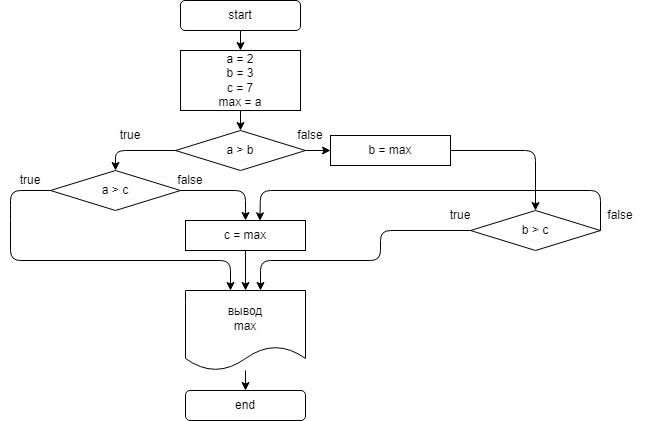

The diagram above was exported from draw.io. Its source (the exported page's mxGraphModel, read from the mxfile embedded in the PNG):
<mxGraphModel dx="700" dy="467" grid="1" gridSize="10" guides="1" tooltips="1" connect="1" arrows="1" fold="1" page="1" pageScale="1" pageWidth="827" pageHeight="1169" math="0" shadow="0">
  <root>
    <mxCell id="0" />
    <mxCell id="1" parent="0" />
    <mxCell id="5" value="" style="edgeStyle=none;html=1;" parent="1" source="2" target="4" edge="1">
      <mxGeometry relative="1" as="geometry" />
    </mxCell>
    <mxCell id="2" value="start" style="rounded=1;whiteSpace=wrap;html=1;" parent="1" vertex="1">
      <mxGeometry x="240" y="90" width="120" height="30" as="geometry" />
    </mxCell>
    <mxCell id="7" value="" style="edgeStyle=none;html=1;" parent="1" source="4" target="6" edge="1">
      <mxGeometry relative="1" as="geometry" />
    </mxCell>
    <mxCell id="4" value="&lt;div&gt;a = 2&lt;/div&gt;&lt;div&gt;b = 3&lt;/div&gt;&lt;div&gt;c = 7&lt;/div&gt;&lt;div&gt;max = a&lt;/div&gt;" style="rounded=0;whiteSpace=wrap;html=1;" parent="1" vertex="1">
      <mxGeometry x="240" y="140" width="120" height="60" as="geometry" />
    </mxCell>
    <mxCell id="11" style="edgeStyle=none;html=1;exitX=0;exitY=0.5;exitDx=0;exitDy=0;entryX=0.5;entryY=0;entryDx=0;entryDy=0;" parent="1" source="6" target="10" edge="1">
      <mxGeometry relative="1" as="geometry">
        <Array as="points">
          <mxPoint x="175" y="240" />
        </Array>
      </mxGeometry>
    </mxCell>
    <mxCell id="13" value="" style="edgeStyle=none;html=1;" parent="1" source="6" target="12" edge="1">
      <mxGeometry relative="1" as="geometry" />
    </mxCell>
    <mxCell id="6" value="a &amp;gt; b" style="rhombus;whiteSpace=wrap;html=1;" parent="1" vertex="1">
      <mxGeometry x="235" y="220" width="130" height="40" as="geometry" />
    </mxCell>
    <mxCell id="21" style="edgeStyle=none;html=1;" parent="1" source="10" edge="1">
      <mxGeometry relative="1" as="geometry">
        <mxPoint x="290" y="380" as="targetPoint" />
        <Array as="points">
          <mxPoint x="70" y="280" />
          <mxPoint x="70" y="300" />
          <mxPoint x="70" y="350" />
          <mxPoint x="290" y="350" />
        </Array>
      </mxGeometry>
    </mxCell>
    <mxCell id="23" style="edgeStyle=none;html=1;entryX=0.5;entryY=0;entryDx=0;entryDy=0;" parent="1" source="10" target="22" edge="1">
      <mxGeometry relative="1" as="geometry">
        <Array as="points">
          <mxPoint x="305" y="280" />
        </Array>
      </mxGeometry>
    </mxCell>
    <mxCell id="10" value="a &amp;gt; c" style="rhombus;whiteSpace=wrap;html=1;" parent="1" vertex="1">
      <mxGeometry x="110" y="260" width="130" height="40" as="geometry" />
    </mxCell>
    <mxCell id="26" style="edgeStyle=none;html=1;entryX=0.5;entryY=0;entryDx=0;entryDy=0;" parent="1" source="12" target="15" edge="1">
      <mxGeometry relative="1" as="geometry">
        <Array as="points">
          <mxPoint x="595" y="240" />
        </Array>
      </mxGeometry>
    </mxCell>
    <mxCell id="12" value="b = max" style="rounded=0;whiteSpace=wrap;html=1;" parent="1" vertex="1">
      <mxGeometry x="390" y="225" width="120" height="30" as="geometry" />
    </mxCell>
    <mxCell id="14" value="true" style="text;html=1;strokeColor=none;fillColor=none;align=center;verticalAlign=middle;whiteSpace=wrap;rounded=0;" parent="1" vertex="1">
      <mxGeometry x="160" y="210" width="60" height="30" as="geometry" />
    </mxCell>
    <mxCell id="30" style="edgeStyle=none;html=1;" parent="1" source="15" edge="1">
      <mxGeometry relative="1" as="geometry">
        <mxPoint x="320" y="380" as="targetPoint" />
        <Array as="points">
          <mxPoint x="440" y="320" />
          <mxPoint x="440" y="350" />
          <mxPoint x="320" y="350" />
        </Array>
      </mxGeometry>
    </mxCell>
    <mxCell id="31" style="edgeStyle=none;html=1;entryX=0.62;entryY=0.011;entryDx=0;entryDy=0;exitX=1;exitY=0.5;exitDx=0;exitDy=0;entryPerimeter=0;" parent="1" source="15" target="22" edge="1">
      <mxGeometry relative="1" as="geometry">
        <mxPoint x="680" y="280" as="sourcePoint" />
        <Array as="points">
          <mxPoint x="660" y="280" />
          <mxPoint x="320" y="280" />
        </Array>
      </mxGeometry>
    </mxCell>
    <mxCell id="15" value="b &amp;gt; c" style="rhombus;whiteSpace=wrap;html=1;" parent="1" vertex="1">
      <mxGeometry x="530" y="300" width="130" height="40" as="geometry" />
    </mxCell>
    <mxCell id="17" value="true" style="text;html=1;strokeColor=none;fillColor=none;align=center;verticalAlign=middle;whiteSpace=wrap;rounded=0;" parent="1" vertex="1">
      <mxGeometry x="60" y="255" width="60" height="30" as="geometry" />
    </mxCell>
    <mxCell id="20" value="" style="edgeStyle=none;html=1;" parent="1" source="18" target="19" edge="1">
      <mxGeometry relative="1" as="geometry" />
    </mxCell>
    <mxCell id="18" value="вывод&lt;br&gt;max" style="shape=document;whiteSpace=wrap;html=1;boundedLbl=1;" parent="1" vertex="1">
      <mxGeometry x="245" y="380" width="120" height="80" as="geometry" />
    </mxCell>
    <mxCell id="19" value="end" style="rounded=1;whiteSpace=wrap;html=1;" parent="1" vertex="1">
      <mxGeometry x="245" y="480" width="120" height="30" as="geometry" />
    </mxCell>
    <mxCell id="29" value="" style="edgeStyle=none;html=1;" parent="1" source="22" target="18" edge="1">
      <mxGeometry relative="1" as="geometry" />
    </mxCell>
    <mxCell id="22" value="c = max" style="rounded=0;whiteSpace=wrap;html=1;" parent="1" vertex="1">
      <mxGeometry x="245" y="310" width="120" height="30" as="geometry" />
    </mxCell>
    <mxCell id="33" value="true" style="text;html=1;strokeColor=none;fillColor=none;align=center;verticalAlign=middle;whiteSpace=wrap;rounded=0;" parent="1" vertex="1">
      <mxGeometry x="490" y="290" width="60" height="30" as="geometry" />
    </mxCell>
    <mxCell id="34" value="false" style="text;html=1;strokeColor=none;fillColor=none;align=center;verticalAlign=middle;whiteSpace=wrap;rounded=0;" parent="1" vertex="1">
      <mxGeometry x="340" y="210" width="60" height="30" as="geometry" />
    </mxCell>
    <mxCell id="36" value="false" style="text;html=1;strokeColor=none;fillColor=none;align=center;verticalAlign=middle;whiteSpace=wrap;rounded=0;" parent="1" vertex="1">
      <mxGeometry x="220" y="255" width="60" height="30" as="geometry" />
    </mxCell>
    <mxCell id="37" value="false" style="text;html=1;strokeColor=none;fillColor=none;align=center;verticalAlign=middle;whiteSpace=wrap;rounded=0;" parent="1" vertex="1">
      <mxGeometry x="650" y="290" width="60" height="30" as="geometry" />
    </mxCell>
  </root>
</mxGraphModel>